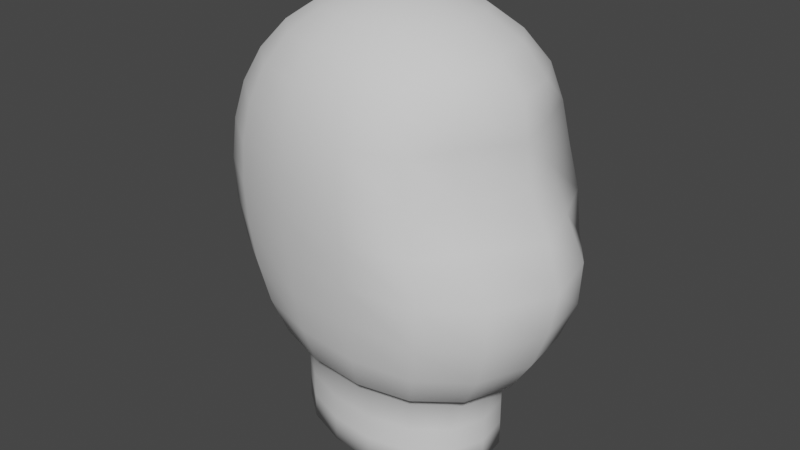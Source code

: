 # Source: bill.blend  (saved by Blender 2.92.15; exported with 4.5.12 LTS)
import bpy
from mathutils import Matrix  # noqa: F401  (used for matrix-valued properties, if any)

bpy.ops.wm.read_factory_settings(use_empty=True)
scene = bpy.context.scene
scene.name = 'Scene'

# ---- collections
col_collection = bpy.data.collections.new('Collection'); scene.collection.children.link(col_collection)

# ---- world
world_world = bpy.data.worlds.new('World'); scene.world = world_world
world_world.use_nodes = True; world_world.node_tree.nodes.clear()
_N = world_world.node_tree.nodes; _L = world_world.node_tree.links
n0 = _N.new('ShaderNodeOutputWorld'); n0.name = 'World Output'; n0.location = (300, 300)
n1 = _N.new('ShaderNodeBackground'); n1.name = 'Background'; n1.location = (10, 300)
n1.inputs[0].default_value = (0.05088, 0.05088, 0.05088, 1.0)
_L.new(n1.outputs[0], n0.inputs[0])
n0.is_active_output = True
world_world.color = (0.05088, 0.05088, 0.05088)
world_world.use_sun_shadow = False
world_world.sun_shadow_jitter_overblur = 0.0

# ---- meshes
me_sphere = bpy.data.meshes.new('Sphere')
me_sphere.from_pydata([(0.0, 0.1954, 2.257), (0.0, 0.3635, 2.185), (0.0, 0.4945, 2.069), (0.0, 0.5838, 1.914), (0.0, 0.6319, 1.727), (0.0, 0.6451, 1.515), (0.0, 0.6342, 1.288), (0.0, 0.6128, 1.056), (0.0, 0.5907, 0.8292), (0.0, 0.559, 0.6173), (0.0, 0.5053, 0.4327), (0.0, 0.4029, 0.3448), (0.08457, 0.1791, 2.257), (0.1654, 0.3345, 2.185), (0.2391, 0.4575, 2.069), (0.3023, 0.5434, 1.914), (0.3522, 0.5928, 1.727), (0.3868, 0.6109, 1.515), (0.4045, 0.6065, 1.288), (0.4045, 0.5893, 1.056), (0.3868, 0.5643, 0.8292), (0.3522, 0.5283, 0.6173), (0.3023, 0.4724, 0.4327), (0.2391, 0.3724, 0.3448), (-0.5097, -0.185, 0.02286), (0.1545, 0.1323, 2.257), (0.3023, 0.2499, 2.185), (0.4368, 0.3461, 2.069), (0.5486, 0.4166, 1.914), (0.6044, 0.4543, 1.727), (0.6489, 0.469, 1.515), (0.7089, 0.4781, 1.288), (0.739, 0.4759, 1.056), (0.7068, 0.4522, 0.8292), (0.6436, 0.416, 0.6173), (0.5523, 0.3641, 0.4327), (0.4368, 0.2803, 0.3448), (-0.3461, -0.3165, 0.02286), (0.1977, 0.06161, 2.257), (0.3868, 0.1182, 2.185), (0.559, 0.166, 2.069), (0.6711, 0.1992, 1.914), (0.6897, 0.2074, 1.727), (0.7115, 0.2038, 1.515), (0.8131, 0.2137, 1.288), (0.914, 0.2296, 1.056), (0.9045, 0.2228, 0.8292), (0.8236, 0.2012, 0.6173), (0.7068, 0.1717, 0.4327), (0.559, 0.1279, 0.3448), (0.2068, -0.02174, 2.257), (0.4045, -0.04252, 2.185), (0.5846, -0.06145, 2.069), (0.7311, -0.07765, 1.914), (0.774, -0.08923, 1.727), (0.8107, -0.09612, 1.515), (0.9182, -0.1023, 1.288), (0.9889, -0.1038, 1.056), (0.9458, -0.09918, 0.8292), (0.8613, -0.09019, 0.6173), (0.7391, -0.07725, 0.4327), (0.5846, -0.06037, 0.3448), (-0.1229, -0.3957, 0.02286), (0.1801, -0.1014, 2.257), (0.3522, -0.1962, 2.185), (0.509, -0.2789, 2.069), (0.6004, -0.3407, 1.914), (0.5881, -0.3663, 1.727), (0.5904, -0.372, 1.515), (0.7008, -0.3953, 1.288), (0.8227, -0.4201, 1.056), (0.8236, -0.4074, 0.8292), (0.75, -0.3693, 0.6173), (0.6436, -0.3159, 0.4327), (0.509, -0.2399, 0.3448), (0.1216, -0.4159, 0.02286), (0.1222, -0.1616, 2.257), (0.2391, -0.3077, 2.185), (0.3455, -0.4303, 2.069), (0.4324, -0.5237, 1.914), (0.4617, -0.578, 1.727), (0.4891, -0.6044, 1.515), (0.5481, -0.6224, 1.288), (0.5845, -0.6229, 1.056), (0.559, -0.5929, 0.8292), (0.509, -0.5439, 0.6173), (0.4368, -0.4736, 0.4327), (0.3455, -0.3668, 0.3448), (0.04323, -0.193, 2.257), (0.08457, -0.3624, 2.185), (0.1222, -0.4987, 2.069), (0.1545, -0.5971, 1.914), (0.1801, -0.657, 1.727), (0.1977, -0.6831, 1.515), (0.2068, -0.6834, 1.288), (0.2068, -0.6669, 1.056), (0.1977, -0.6385, 0.8292), (0.1801, -0.5952, 0.6173), (0.1545, -0.529, 0.4327), (0.1222, -0.417, 0.3448), (0.3448, -0.3657, 0.02286), (-0.04323, -0.1914, 2.257), (-0.08457, -0.3564, 2.185), (-0.1222, -0.4856, 2.069), (-0.1545, -0.5742, 1.914), (-0.1801, -0.6227, 1.727), (-0.1977, -0.6371, 1.515), (-0.2068, -0.6275, 1.288), (-0.2068, -0.6069, 1.056), (-0.1977, -0.5848, 0.8292), (-0.1801, -0.5529, 0.6173), (-0.1545, -0.499, 0.4327), (-0.1222, -0.3968, 0.3448), (0.5084, -0.2388, 0.02286), (-0.1222, -0.1578, 2.257), (-0.2391, -0.2936, 2.185), (-0.3455, -0.3993, 2.069), (-0.4368, -0.4714, 1.914), (-0.509, -0.5105, 1.727), (-0.559, -0.5222, 1.515), (-0.5846, -0.5152, 1.288), (-0.5846, -0.4987, 1.056), (-0.559, -0.4776, 0.8292), (-0.509, -0.4487, 0.6173), (-0.4368, -0.4033, 0.4327), (-0.3455, -0.3176, 0.3448), (-0.1801, -0.0974, 2.257), (-0.3522, -0.1821, 2.185), (-0.509, -0.2487, 2.069), (-0.6436, -0.2948, 1.914), (-0.75, -0.3209, 1.727), (-0.8236, -0.3299, 1.515), (-0.8613, -0.3267, 1.288), (-0.8613, -0.3156, 1.056), (-0.8236, -0.299, 0.8292), (-0.75, -0.2763, 0.6173), (-0.6436, -0.244, 0.4327), (-0.509, -0.1861, 0.3448), (0.5839, -0.05929, 0.02286), (-8.694e-08, -1.155e-05, 2.281), (-0.2068, -0.01944, 2.257), (-0.4045, -0.03559, 2.185), (-0.5846, -0.04694, 2.069), (-0.7391, -0.05294, 1.914), (-0.8613, -0.05403, 1.727), (-0.9458, -0.0515, 1.515), (-0.9891, -0.04709, 1.288), (-0.9891, -0.04241, 1.056), (-0.9458, -0.03839, 0.8292), (-0.8613, -0.03503, 0.6173), (-0.7391, -0.03128, 0.4327), (-0.5846, -0.02072, 0.3448), (0.5584, 0.129, 0.02286), (-0.1977, 0.06188, 2.257), (-0.3868, 0.1186, 2.185), (-0.559, 0.1669, 2.069), (-0.7068, 0.2049, 1.914), (-0.8236, 0.2319, 1.727), (-0.9045, 0.2482, 1.515), (-0.9458, 0.2545, 1.288), (-0.9458, 0.2515, 1.056), (-0.9045, 0.2395, 0.8292), (-0.8236, 0.2188, 0.6173), (-0.7068, 0.1893, 0.4327), (-0.559, 0.1491, 0.3448), (0.4362, 0.2813, 0.02286), (-0.1545, 0.1323, 2.257), (-0.3023, 0.2499, 2.185), (-0.4368, 0.3461, 2.069), (-0.5523, 0.4171, 1.914), (-0.6436, 0.4624, 1.727), (-0.7068, 0.4845, 1.515), (-0.7391, 0.4881, 1.288), (-0.7391, 0.4778, 1.056), (-0.7068, 0.455, 0.8292), (-0.6436, 0.4193, 0.6173), (-0.5523, 0.3678, 0.4327), (-0.4368, 0.2889, 0.3448), (-0.08457, 0.1791, 2.257), (-0.1654, 0.3345, 2.185), (-0.2391, 0.4575, 2.069), (-0.3023, 0.5434, 1.914), (-0.3522, 0.5928, 1.727), (-0.3868, 0.6109, 1.515), (-0.4045, 0.6065, 1.288), (-0.4045, 0.5899, 1.056), (-0.3868, 0.5652, 0.8292), (-0.3522, 0.5289, 0.6173), (-0.3023, 0.4728, 0.4327), (-0.2391, 0.3754, 0.3448), (0.2384, 0.3735, 0.02286), (-0.0006565, 0.404, 0.02286), (-0.0004558, 0.4036, 0.1594), (-0.0008562, 0.4043, -0.113), (0.2386, 0.3732, 0.1594), (-0.0008562, 0.2739, -0.1313), (0.2382, 0.3738, -0.113), (0.4364, 0.281, 0.1594), (0.1646, 0.2497, -0.1313), (0.08371, 0.129, -0.1533), (0.5586, 0.1286, 0.1594), (0.436, 0.2817, -0.113), (0.3014, 0.1837, -0.1313), (0.5841, -0.05962, 0.1594), (0.1537, 0.09395, -0.1533), (0.5582, 0.1293, -0.113), (0.5086, -0.2391, 0.1594), (0.386, 0.08216, -0.1313), (0.1969, 0.04303, -0.1533), (0.345, -0.366, 0.1594), (0.5837, -0.05896, -0.113), (0.4037, -0.03811, -0.1313), (0.1218, -0.4162, 0.1594), (0.2059, -0.01506, -0.1533), (0.5082, -0.2385, -0.113), (-0.1227, -0.396, 0.1594), (0.3514, -0.1517, -0.1313), (0.1792, -0.0694, -0.1533), (-0.3459, -0.3168, 0.1594), (0.3446, -0.3653, -0.113), (0.2382, -0.234, -0.1313), (-0.5095, -0.1853, 0.1594), (0.1214, -0.1096, -0.1533), (0.1214, -0.4156, -0.113), (0.08371, -0.2704, -0.1313), (-0.585, -0.01997, 0.1594), (0.04237, -0.1286, -0.1533), (-0.1231, -0.3954, -0.113), (-0.5595, 0.1498, 0.1594), (-0.08542, -0.2584, -0.1313), (-0.04408, -0.1236, -0.1533), (-0.4373, 0.2897, 0.1594), (-0.3463, -0.3162, -0.113), (-0.2399, -0.2033, -0.1313), (-0.2395, 0.3761, 0.1594), (-0.1231, -0.0964, -0.1533), (-0.5099, -0.1847, -0.113), (-0.3531, -0.1147, -0.1313), (-0.5852, -0.01964, 0.02286), (-0.5597, 0.1502, 0.02286), (-0.4375, 0.29, 0.02286), (-0.2397, 0.3765, 0.02286), (-0.1809, -0.05178, -0.1533), (-0.0008562, 0.007924, -0.1776), (-0.5854, -0.01931, -0.113), (-0.4054, -0.005858, -0.1313), (-0.2076, 0.002698, -0.1533), (-0.5599, 0.1505, -0.113), (-0.3877, 0.1048, -0.1313), (-0.1986, 0.05782, -0.1533), (-0.4377, 0.2904, -0.113), (-0.3031, 0.1971, -0.1313), (-0.1554, 0.1042, -0.1533), (-0.2399, 0.3768, -0.113), (-0.1663, 0.2558, -0.1313), (-0.08542, 0.1341, -0.1533), (-0.0008562, 0.1429, -0.1533)], [], [(11, 10, 22, 23), (4, 3, 15, 16), (5, 4, 16, 17), (6, 5, 17, 18), (7, 6, 18, 19), (0, 139, 12), (8, 7, 19, 20), (1, 0, 12, 13), (9, 8, 20, 21), (2, 1, 13, 14), (10, 9, 21, 22), (3, 2, 14, 15), (23, 22, 35, 36), (16, 15, 28, 29), (17, 16, 29, 30), (18, 17, 30, 31), (19, 18, 31, 32), (12, 139, 25), (20, 19, 32, 33), (13, 12, 25, 26), (21, 20, 33, 34), (14, 13, 26, 27), (22, 21, 34, 35), (15, 14, 27, 28), (27, 26, 39, 40), (35, 34, 47, 48), (28, 27, 40, 41), (36, 35, 48, 49), (29, 28, 41, 42), (30, 29, 42, 43), (31, 30, 43, 44), (32, 31, 44, 45), (25, 139, 38), (33, 32, 45, 46), (26, 25, 38, 39), (34, 33, 46, 47), (46, 45, 57, 58), (39, 38, 50, 51), (47, 46, 58, 59), (40, 39, 51, 52), (48, 47, 59, 60), (41, 40, 52, 53), (49, 48, 60, 61), (42, 41, 53, 54), (43, 42, 54, 55), (44, 43, 55, 56), (45, 44, 56, 57), (38, 139, 50), (57, 56, 69, 70), (50, 139, 63), (58, 57, 70, 71), (51, 50, 63, 64), (59, 58, 71, 72), (52, 51, 64, 65), (60, 59, 72, 73), (53, 52, 65, 66), (61, 60, 73, 74), (54, 53, 66, 67), (55, 54, 67, 68), (56, 55, 68, 69), (68, 67, 80, 81), (69, 68, 81, 82), (70, 69, 82, 83), (63, 139, 76), (71, 70, 83, 84), (64, 63, 76, 77), (72, 71, 84, 85), (65, 64, 77, 78), (73, 72, 85, 86), (66, 65, 78, 79), (74, 73, 86, 87), (67, 66, 79, 80), (87, 86, 98, 99), (80, 79, 91, 92), (81, 80, 92, 93), (82, 81, 93, 94), (83, 82, 94, 95), (76, 139, 88), (84, 83, 95, 96), (77, 76, 88, 89), (85, 84, 96, 97), (78, 77, 89, 90), (86, 85, 97, 98), (79, 78, 90, 91), (98, 97, 110, 111), (91, 90, 103, 104), (99, 98, 111, 112), (92, 91, 104, 105), (93, 92, 105, 106), (94, 93, 106, 107), (95, 94, 107, 108), (88, 139, 101), (96, 95, 108, 109), (89, 88, 101, 102), (97, 96, 109, 110), (90, 89, 102, 103), (102, 101, 114, 115), (110, 109, 122, 123), (103, 102, 115, 116), (111, 110, 123, 124), (104, 103, 116, 117), (112, 111, 124, 125), (105, 104, 117, 118), (106, 105, 118, 119), (107, 106, 119, 120), (108, 107, 120, 121), (101, 139, 114), (109, 108, 121, 122), (121, 120, 132, 133), (114, 139, 126), (122, 121, 133, 134), (115, 114, 126, 127), (123, 122, 134, 135), (116, 115, 127, 128), (124, 123, 135, 136), (117, 116, 128, 129), (125, 124, 136, 137), (118, 117, 129, 130), (119, 118, 130, 131), (120, 119, 131, 132), (23, 36, 197, 194), (132, 131, 145, 146), (164, 177, 231, 228), (133, 132, 146, 147), (126, 139, 140), (134, 133, 147, 148), (127, 126, 140, 141), (135, 134, 148, 149), (128, 127, 141, 142), (136, 135, 149, 150), (129, 128, 142, 143), (137, 136, 150, 151), (130, 129, 143, 144), (177, 189, 234, 231), (131, 130, 144, 145), (144, 143, 156, 157), (137, 151, 225, 221), (145, 144, 157, 158), (125, 137, 221, 218), (146, 145, 158, 159), (11, 23, 194, 192), (147, 146, 159, 160), (140, 139, 153), (148, 147, 160, 161), (141, 140, 153, 154), (149, 148, 161, 162), (142, 141, 154, 155), (150, 149, 162, 163), (143, 142, 155, 156), (151, 150, 163, 164), (163, 162, 175, 176), (156, 155, 168, 169), (164, 163, 176, 177), (157, 156, 169, 170), (112, 125, 218, 215), (158, 157, 170, 171), (99, 112, 215, 212), (159, 158, 171, 172), (49, 61, 203, 200), (160, 159, 172, 173), (153, 139, 166), (161, 160, 173, 174), (154, 153, 166, 167), (162, 161, 174, 175), (155, 154, 167, 168), (175, 174, 186, 187), (168, 167, 179, 180), (176, 175, 187, 188), (169, 168, 180, 181), (177, 176, 188, 189), (170, 169, 181, 182), (74, 87, 209, 206), (171, 170, 182, 183), (36, 49, 200, 197), (172, 171, 183, 184), (61, 74, 206, 203), (173, 172, 184, 185), (166, 139, 178), (174, 173, 185, 186), (167, 166, 178, 179), (178, 139, 0), (186, 185, 7, 8), (179, 178, 0, 1), (187, 186, 8, 9), (180, 179, 1, 2), (188, 187, 9, 10), (181, 180, 2, 3), (189, 188, 10, 11), (182, 181, 3, 4), (87, 99, 212, 209), (183, 182, 4, 5), (189, 11, 192, 234), (184, 183, 5, 6), (151, 164, 228, 225), (185, 184, 6, 7), (195, 193, 196, 198), (256, 195, 198, 199), (243, 256, 199), (198, 196, 201, 202), (199, 198, 202, 204), (243, 199, 204), (202, 201, 205, 207), (204, 202, 207, 208), (243, 204, 208), (207, 205, 210, 211), (208, 207, 211, 213), (243, 208, 213), (243, 213, 217), (211, 210, 214, 216), (213, 211, 216, 217), (217, 216, 220, 222), (243, 217, 222), (216, 214, 219, 220), (220, 219, 223, 224), (222, 220, 224, 226), (243, 222, 226), (224, 223, 227, 229), (226, 224, 229, 230), (243, 226, 230), (229, 227, 232, 233), (230, 229, 233, 235), (243, 230, 235), (233, 232, 236, 237), (235, 233, 237, 242), (243, 235, 242), (203, 206, 113, 138), (212, 215, 62, 75), (225, 228, 239, 238), (194, 197, 165, 190), (206, 209, 100, 113), (234, 192, 191, 241), (215, 218, 37, 62), (197, 200, 152, 165), (228, 231, 240, 239), (218, 221, 24, 37), (221, 225, 238, 24), (192, 194, 190, 191), (209, 212, 75, 100), (200, 203, 138, 152), (231, 234, 241, 240), (152, 138, 210, 205), (138, 113, 214, 210), (75, 62, 227, 223), (37, 24, 236, 232), (241, 191, 193, 253), (62, 37, 232, 227), (24, 238, 244, 236), (113, 100, 219, 214), (238, 239, 247, 244), (190, 165, 201, 196), (239, 240, 250, 247), (191, 190, 196, 193), (240, 241, 253, 250), (100, 75, 223, 219), (165, 152, 205, 201), (242, 237, 245, 246), (243, 242, 246), (237, 236, 244, 245), (245, 244, 247, 248), (246, 245, 248, 249), (243, 246, 249), (248, 247, 250, 251), (249, 248, 251, 252), (243, 249, 252), (251, 250, 253, 254), (252, 251, 254, 255), (243, 252, 255), (254, 253, 193, 195), (255, 254, 195, 256), (243, 255, 256)])
me_sphere.polygons.foreach_set('use_smooth', [True] * 270)
_uv = me_sphere.uv_layers.new(name='UVMap')
_uv.uv.foreach_set('vector', [0.7333, 0.2, 0.7333, 0.2667, 0.6667, 0.2667, 0.6667, 0.2, 0.7333, 0.6667, 0.7333, 0.7333, 0.6667, 0.7333, 0.6667, 0.6667, 0.7333, 0.6, 0.7333, 0.6667, 0.6667, 0.6667, 0.6667, 0.6, 0.7333, 0.5333, 0.7333, 0.6, 0.6667, 0.6, 0.6667, 0.5333, 0.7333, 0.4667, 0.7333, 0.5333, 0.6667, 0.5333, 0.6667, 0.4667, 0.7333, 0.9333, 0.7, 1.0, 0.6667, 0.9333, 0.7333, 0.4, 0.7333, 0.4667, 0.6667, 0.4667, 0.6667, 0.4, 0.7333, 0.8667, 0.7333, 0.9333, 0.6667, 0.9333, 0.6667, 0.8667, 0.7333, 0.3333, 0.7333, 0.4, 0.6667, 0.4, 0.6667, 0.3333, 0.7333, 0.8, 0.7333, 0.8667, 0.6667, 0.8667, 0.6667, 0.8, 0.7333, 0.2667, 0.7333, 0.3333, 0.6667, 0.3333, 0.6667, 0.2667, 0.7333, 0.7333, 0.7333, 0.8, 0.6667, 0.8, 0.6667, 0.7333, 0.6667, 0.2, 0.6667, 0.2667, 0.6, 0.2667, 0.6, 0.2, 0.6667, 0.6667, 0.6667, 0.7333, 0.6, 0.7333, 0.6, 0.6667, 0.6667, 0.6, 0.6667, 0.6667, 0.6, 0.6667, 0.6, 0.6, 0.6667, 0.5333, 0.6667, 0.6, 0.6, 0.6, 0.6, 0.5333, 0.6667, 0.4667, 0.6667, 0.5333, 0.6, 0.5333, 0.6, 0.4667, 0.6667, 0.9333, 0.6333, 1.0, 0.6, 0.9333, 0.6667, 0.4, 0.6667, 0.4667, 0.6, 0.4667, 0.6, 0.4, 0.6667, 0.8667, 0.6667, 0.9333, 0.6, 0.9333, 0.6, 0.8667, 0.6667, 0.3333, 0.6667, 0.4, 0.6, 0.4, 0.6, 0.3333, 0.6667, 0.8, 0.6667, 0.8667, 0.6, 0.8667, 0.6, 0.8, 0.6667, 0.2667, 0.6667, 0.3333, 0.6, 0.3333, 0.6, 0.2667, 0.6667, 0.7333, 0.6667, 0.8, 0.6, 0.8, 0.6, 0.7333, 0.6, 0.8, 0.6, 0.8667, 0.5333, 0.8667, 0.5333, 0.8, 0.6, 0.2667, 0.6, 0.3333, 0.5333, 0.3333, 0.5333, 0.2667, 0.6, 0.7333, 0.6, 0.8, 0.5333, 0.8, 0.5333, 0.7333, 0.6, 0.2, 0.6, 0.2667, 0.5333, 0.2667, 0.5333, 0.2, 0.6, 0.6667, 0.6, 0.7333, 0.5333, 0.7333, 0.5333, 0.6667, 0.6, 0.6, 0.6, 0.6667, 0.5333, 0.6667, 0.5333, 0.6, 0.6, 0.5333, 0.6, 0.6, 0.5333, 0.6, 0.5333, 0.5333, 0.6, 0.4667, 0.6, 0.5333, 0.5333, 0.5333, 0.5333, 0.4667, 0.6, 0.9333, 0.5667, 1.0, 0.5333, 0.9333, 0.6, 0.4, 0.6, 0.4667, 0.5333, 0.4667, 0.5333, 0.4, 0.6, 0.8667, 0.6, 0.9333, 0.5333, 0.9333, 0.5333, 0.8667, 0.6, 0.3333, 0.6, 0.4, 0.5333, 0.4, 0.5333, 0.3333, 0.5333, 0.4, 0.5333, 0.4667, 0.4667, 0.4667, 0.4667, 0.4, 0.5333, 0.8667, 0.5333, 0.9333, 0.4667, 0.9333, 0.4667, 0.8667, 0.5333, 0.3333, 0.5333, 0.4, 0.4667, 0.4, 0.4667, 0.3333, 0.5333, 0.8, 0.5333, 0.8667, 0.4667, 0.8667, 0.4667, 0.8, 0.5333, 0.2667, 0.5333, 0.3333, 0.4667, 0.3333, 0.4667, 0.2667, 0.5333, 0.7333, 0.5333, 0.8, 0.4667, 0.8, 0.4667, 0.7333, 0.5333, 0.2, 0.5333, 0.2667, 0.4667, 0.2667, 0.4667, 0.2, 0.5333, 0.6667, 0.5333, 0.7333, 0.4667, 0.7333, 0.4667, 0.6667, 0.5333, 0.6, 0.5333, 0.6667, 0.4667, 0.6667, 0.4667, 0.6, 0.5333, 0.5333, 0.5333, 0.6, 0.4667, 0.6, 0.4667, 0.5333, 0.5333, 0.4667, 0.5333, 0.5333, 0.4667, 0.5333, 0.4667, 0.4667, 0.5333, 0.9333, 0.5, 1.0, 0.4667, 0.9333, 0.4667, 0.4667, 0.4667, 0.5333, 0.4, 0.5333, 0.4, 0.4667, 0.4667, 0.9333, 0.4333, 1.0, 0.4, 0.9333, 0.4667, 0.4, 0.4667, 0.4667, 0.4, 0.4667, 0.4, 0.4, 0.4667, 0.8667, 0.4667, 0.9333, 0.4, 0.9333, 0.4, 0.8667, 0.4667, 0.3333, 0.4667, 0.4, 0.4, 0.4, 0.4, 0.3333, 0.4667, 0.8, 0.4667, 0.8667, 0.4, 0.8667, 0.4, 0.8, 0.4667, 0.2667, 0.4667, 0.3333, 0.4, 0.3333, 0.4, 0.2667, 0.4667, 0.7333, 0.4667, 0.8, 0.4, 0.8, 0.4, 0.7333, 0.4667, 0.2, 0.4667, 0.2667, 0.4, 0.2667, 0.4, 0.2, 0.4667, 0.6667, 0.4667, 0.7333, 0.4, 0.7333, 0.4, 0.6667, 0.4667, 0.6, 0.4667, 0.6667, 0.4, 0.6667, 0.4, 0.6, 0.4667, 0.5333, 0.4667, 0.6, 0.4, 0.6, 0.4, 0.5333, 0.4, 0.6, 0.4, 0.6667, 0.3333, 0.6667, 0.3333, 0.6, 0.4, 0.5333, 0.4, 0.6, 0.3333, 0.6, 0.3333, 0.5333, 0.4, 0.4667, 0.4, 0.5333, 0.3333, 0.5333, 0.3333, 0.4667, 0.4, 0.9333, 0.3667, 1.0, 0.3333, 0.9333, 0.4, 0.4, 0.4, 0.4667, 0.3333, 0.4667, 0.3333, 0.4, 0.4, 0.8667, 0.4, 0.9333, 0.3333, 0.9333, 0.3333, 0.8667, 0.4, 0.3333, 0.4, 0.4, 0.3333, 0.4, 0.3333, 0.3333, 0.4, 0.8, 0.4, 0.8667, 0.3333, 0.8667, 0.3333, 0.8, 0.4, 0.2667, 0.4, 0.3333, 0.3333, 0.3333, 0.3333, 0.2667, 0.4, 0.7333, 0.4, 0.8, 0.3333, 0.8, 0.3333, 0.7333, 0.4, 0.2, 0.4, 0.2667, 0.3333, 0.2667, 0.3333, 0.2, 0.4, 0.6667, 0.4, 0.7333, 0.3333, 0.7333, 0.3333, 0.6667, 0.3333, 0.2, 0.3333, 0.2667, 0.2667, 0.2667, 0.2667, 0.2, 0.3333, 0.6667, 0.3333, 0.7333, 0.2667, 0.7333, 0.2667, 0.6667, 0.3333, 0.6, 0.3333, 0.6667, 0.2667, 0.6667, 0.2667, 0.6, 0.3333, 0.5333, 0.3333, 0.6, 0.2667, 0.6, 0.2667, 0.5333, 0.3333, 0.4667, 0.3333, 0.5333, 0.2667, 0.5333, 0.2667, 0.4667, 0.3333, 0.9333, 0.3, 1.0, 0.2667, 0.9333, 0.3333, 0.4, 0.3333, 0.4667, 0.2667, 0.4667, 0.2667, 0.4, 0.3333, 0.8667, 0.3333, 0.9333, 0.2667, 0.9333, 0.2667, 0.8667, 0.3333, 0.3333, 0.3333, 0.4, 0.2667, 0.4, 0.2667, 0.3333, 0.3333, 0.8, 0.3333, 0.8667, 0.2667, 0.8667, 0.2667, 0.8, 0.3333, 0.2667, 0.3333, 0.3333, 0.2667, 0.3333, 0.2667, 0.2667, 0.3333, 0.7333, 0.3333, 0.8, 0.2667, 0.8, 0.2667, 0.7333, 0.2667, 0.2667, 0.2667, 0.3333, 0.2, 0.3333, 0.2, 0.2667, 0.2667, 0.7333, 0.2667, 0.8, 0.2, 0.8, 0.2, 0.7333, 0.2667, 0.2, 0.2667, 0.2667, 0.2, 0.2667, 0.2, 0.2, 0.2667, 0.6667, 0.2667, 0.7333, 0.2, 0.7333, 0.2, 0.6667, 0.2667, 0.6, 0.2667, 0.6667, 0.2, 0.6667, 0.2, 0.6, 0.2667, 0.5333, 0.2667, 0.6, 0.2, 0.6, 0.2, 0.5333, 0.2667, 0.4667, 0.2667, 0.5333, 0.2, 0.5333, 0.2, 0.4667, 0.2667, 0.9333, 0.2333, 1.0, 0.2, 0.9333, 0.2667, 0.4, 0.2667, 0.4667, 0.2, 0.4667, 0.2, 0.4, 0.2667, 0.8667, 0.2667, 0.9333, 0.2, 0.9333, 0.2, 0.8667, 0.2667, 0.3333, 0.2667, 0.4, 0.2, 0.4, 0.2, 0.3333, 0.2667, 0.8, 0.2667, 0.8667, 0.2, 0.8667, 0.2, 0.8, 0.2, 0.8667, 0.2, 0.9333, 0.1333, 0.9333, 0.1333, 0.8667, 0.2, 0.3333, 0.2, 0.4, 0.1333, 0.4, 0.1333, 0.3333, 0.2, 0.8, 0.2, 0.8667, 0.1333, 0.8667, 0.1333, 0.8, 0.2, 0.2667, 0.2, 0.3333, 0.1333, 0.3333, 0.1333, 0.2667, 0.2, 0.7333, 0.2, 0.8, 0.1333, 0.8, 0.1333, 0.7333, 0.2, 0.2, 0.2, 0.2667, 0.1333, 0.2667, 0.1333, 0.2, 0.2, 0.6667, 0.2, 0.7333, 0.1333, 0.7333, 0.1333, 0.6667, 0.2, 0.6, 0.2, 0.6667, 0.1333, 0.6667, 0.1333, 0.6, 0.2, 0.5333, 0.2, 0.6, 0.1333, 0.6, 0.1333, 0.5333, 0.2, 0.4667, 0.2, 0.5333, 0.1333, 0.5333, 0.1333, 0.4667, 0.2, 0.9333, 0.1667, 1.0, 0.1333, 0.9333, 0.2, 0.4, 0.2, 0.4667, 0.1333, 0.4667, 0.1333, 0.4, 0.1333, 0.4667, 0.1333, 0.5333, 0.06667, 0.5333, 0.06667, 0.4667, 0.1333, 0.9333, 0.1, 1.0, 0.06667, 0.9333, 0.1333, 0.4, 0.1333, 0.4667, 0.06667, 0.4667, 0.06667, 0.4, 0.1333, 0.8667, 0.1333, 0.9333, 0.06667, 0.9333, 0.06667, 0.8667, 0.1333, 0.3333, 0.1333, 0.4, 0.06667, 0.4, 0.06667, 0.3333, 0.1333, 0.8, 0.1333, 0.8667, 0.06667, 0.8667, 0.06667, 0.8, 0.1333, 0.2667, 0.1333, 0.3333, 0.06667, 0.3333, 0.06667, 0.2667, 0.1333, 0.7333, 0.1333, 0.8, 0.06667, 0.8, 0.06667, 0.7333, 0.1333, 0.2, 0.1333, 0.2667, 0.06667, 0.2667, 0.06667, 0.2, 0.1333, 0.6667, 0.1333, 0.7333, 0.06667, 0.7333, 0.06667, 0.6667, 0.1333, 0.6, 0.1333, 0.6667, 0.06667, 0.6667, 0.06667, 0.6, 0.1333, 0.5333, 0.1333, 0.6, 0.06667, 0.6, 0.06667, 0.5333, 0.6667, 0.2, 0.6, 0.2, 0.6, 0.2, 0.6667, 0.2, 0.06667, 0.5333, 0.06667, 0.6, 2.98e-08, 0.6, 2.98e-08, 0.5333, 0.9333, 0.2, 0.8667, 0.2, 0.8667, 0.2, 0.9333, 0.2, 0.06667, 0.4667, 0.06667, 0.5333, 2.98e-08, 0.5333, 2.98e-08, 0.4667, 0.06667, 0.9333, 0.03333, 1.0, 5.96e-08, 0.9333, 0.06667, 0.4, 0.06667, 0.4667, 2.98e-08, 0.4667, 2.98e-08, 0.4, 0.06667, 0.8667, 0.06667, 0.9333, 5.96e-08, 0.9333, 2.98e-08, 0.8667, 0.06667, 0.3333, 0.06667, 0.4, 2.98e-08, 0.4, 2.98e-08, 0.3333, 0.06667, 0.8, 0.06667, 0.8667, 2.98e-08, 0.8667, 2.98e-08, 0.8, 0.06667, 0.2667, 0.06667, 0.3333, 2.98e-08, 0.3333, 2.98e-08, 0.2667, 0.06667, 0.7333, 0.06667, 0.8, 2.98e-08, 0.8, 2.98e-08, 0.7333, 0.06667, 0.2, 0.06667, 0.2667, 2.98e-08, 0.2667, 0.0, 0.2, 0.06667, 0.6667, 0.06667, 0.7333, 2.98e-08, 0.7333, 2.98e-08, 0.6667, 0.8667, 0.2, 0.8, 0.2, 0.8, 0.2, 0.8667, 0.2, 0.06667, 0.6, 0.06667, 0.6667, 2.98e-08, 0.6667, 2.98e-08, 0.6, 1.0, 0.6667, 1.0, 0.7333, 0.9333, 0.7333, 0.9333, 0.6667, 0.06667, 0.2, 0.0, 0.2, 0.0, 0.2, 0.06667, 0.2, 1.0, 0.6, 1.0, 0.6667, 0.9333, 0.6667, 0.9333, 0.6, 0.1333, 0.2, 0.06667, 0.2, 0.06667, 0.2, 0.1333, 0.2, 1.0, 0.5333, 1.0, 0.6, 0.9333, 0.6, 0.9333, 0.5333, 0.7333, 0.2, 0.6667, 0.2, 0.6667, 0.2, 0.7333, 0.2, 1.0, 0.4667, 1.0, 0.5333, 0.9333, 0.5333, 0.9333, 0.4667, 1.0, 0.9333, 0.9667, 1.0, 0.9333, 0.9333, 1.0, 0.4, 1.0, 0.4667, 0.9333, 0.4667, 0.9333, 0.4, 1.0, 0.8667, 1.0, 0.9333, 0.9333, 0.9333, 0.9333, 0.8667, 1.0, 0.3333, 1.0, 0.4, 0.9333, 0.4, 0.9333, 0.3333, 1.0, 0.8, 1.0, 0.8667, 0.9333, 0.8667, 0.9333, 0.8, 1.0, 0.2667, 1.0, 0.3333, 0.9333, 0.3333, 0.9333, 0.2667, 1.0, 0.7333, 1.0, 0.8, 0.9333, 0.8, 0.9333, 0.7333, 1.0, 0.2, 1.0, 0.2667, 0.9333, 0.2667, 0.9333, 0.2, 0.9333, 0.2667, 0.9333, 0.3333, 0.8667, 0.3333, 0.8667, 0.2667, 0.9333, 0.7333, 0.9333, 0.8, 0.8667, 0.8, 0.8667, 0.7333, 0.9333, 0.2, 0.9333, 0.2667, 0.8667, 0.2667, 0.8667, 0.2, 0.9333, 0.6667, 0.9333, 0.7333, 0.8667, 0.7333, 0.8667, 0.6667, 0.2, 0.2, 0.1333, 0.2, 0.1333, 0.2, 0.2, 0.2, 0.9333, 0.6, 0.9333, 0.6667, 0.8667, 0.6667, 0.8667, 0.6, 0.2667, 0.2, 0.2, 0.2, 0.2, 0.2, 0.2667, 0.2, 0.9333, 0.5333, 0.9333, 0.6, 0.8667, 0.6, 0.8667, 0.5333, 0.5333, 0.2, 0.4667, 0.2, 0.4667, 0.2, 0.5333, 0.2, 0.9333, 0.4667, 0.9333, 0.5333, 0.8667, 0.5333, 0.8667, 0.4667, 0.9333, 0.9333, 0.9, 1.0, 0.8667, 0.9333, 0.9333, 0.4, 0.9333, 0.4667, 0.8667, 0.4667, 0.8667, 0.4, 0.9333, 0.8667, 0.9333, 0.9333, 0.8667, 0.9333, 0.8667, 0.8667, 0.9333, 0.3333, 0.9333, 0.4, 0.8667, 0.4, 0.8667, 0.3333, 0.9333, 0.8, 0.9333, 0.8667, 0.8667, 0.8667, 0.8667, 0.8, 0.8667, 0.3333, 0.8667, 0.4, 0.8, 0.4, 0.8, 0.3333, 0.8667, 0.8, 0.8667, 0.8667, 0.8, 0.8667, 0.8, 0.8, 0.8667, 0.2667, 0.8667, 0.3333, 0.8, 0.3333, 0.8, 0.2667, 0.8667, 0.7333, 0.8667, 0.8, 0.8, 0.8, 0.8, 0.7333, 0.8667, 0.2, 0.8667, 0.2667, 0.8, 0.2667, 0.8, 0.2, 0.8667, 0.6667, 0.8667, 0.7333, 0.8, 0.7333, 0.8, 0.6667, 0.4, 0.2, 0.3333, 0.2, 0.3333, 0.2, 0.4, 0.2, 0.8667, 0.6, 0.8667, 0.6667, 0.8, 0.6667, 0.8, 0.6, 0.6, 0.2, 0.5333, 0.2, 0.5333, 0.2, 0.6, 0.2, 0.8667, 0.5333, 0.8667, 0.6, 0.8, 0.6, 0.8, 0.5333, 0.4667, 0.2, 0.4, 0.2, 0.4, 0.2, 0.4667, 0.2, 0.8667, 0.4667, 0.8667, 0.5333, 0.8, 0.5333, 0.8, 0.4667, 0.8667, 0.9333, 0.8333, 1.0, 0.8, 0.9333, 0.8667, 0.4, 0.8667, 0.4667, 0.8, 0.4667, 0.8, 0.4, 0.8667, 0.8667, 0.8667, 0.9333, 0.8, 0.9333, 0.8, 0.8667, 0.8, 0.9333, 0.7667, 1.0, 0.7333, 0.9333, 0.8, 0.4, 0.8, 0.4667, 0.7333, 0.4667, 0.7333, 0.4, 0.8, 0.8667, 0.8, 0.9333, 0.7333, 0.9333, 0.7333, 0.8667, 0.8, 0.3333, 0.8, 0.4, 0.7333, 0.4, 0.7333, 0.3333, 0.8, 0.8, 0.8, 0.8667, 0.7333, 0.8667, 0.7333, 0.8, 0.8, 0.2667, 0.8, 0.3333, 0.7333, 0.3333, 0.7333, 0.2667, 0.8, 0.7333, 0.8, 0.8, 0.7333, 0.8, 0.7333, 0.7333, 0.8, 0.2, 0.8, 0.2667, 0.7333, 0.2667, 0.7333, 0.2, 0.8, 0.6667, 0.8, 0.7333, 0.7333, 0.7333, 0.7333, 0.6667, 0.3333, 0.2, 0.2667, 0.2, 0.2667, 0.2, 0.3333, 0.2, 0.8, 0.6, 0.8, 0.6667, 0.7333, 0.6667, 0.7333, 0.6, 0.8, 0.2, 0.7333, 0.2, 0.7333, 0.2, 0.8, 0.2, 0.8, 0.5333, 0.8, 0.6, 0.7333, 0.6, 0.7333, 0.5333, 1.0, 0.2, 0.9333, 0.2, 0.9333, 0.2, 1.0, 0.2, 0.8, 0.4667, 0.8, 0.5333, 0.7333, 0.5333, 0.7333, 0.4667, 0.7333, 0.1333, 0.7333, 0.2, 0.6667, 0.2, 0.6667, 0.1333, 0.7333, 0.06667, 0.7333, 0.1333, 0.6667, 0.1333, 0.6667, 0.06667, 0.7, 0.0, 0.7333, 0.06667, 0.6667, 0.06667, 0.6667, 0.1333, 0.6667, 0.2, 0.6, 0.2, 0.6, 0.1333, 0.6667, 0.06667, 0.6667, 0.1333, 0.6, 0.1333, 0.6, 0.06667, 0.6333, 0.0, 0.6667, 0.06667, 0.6, 0.06667, 0.6, 0.1333, 0.6, 0.2, 0.5333, 0.2, 0.5333, 0.1333, 0.6, 0.06667, 0.6, 0.1333, 0.5333, 0.1333, 0.5333, 0.06667, 0.5667, 0.0, 0.6, 0.06667, 0.5333, 0.06667, 0.5333, 0.1333, 0.5333, 0.2, 0.4667, 0.2, 0.4667, 0.1333, 0.5333, 0.06667, 0.5333, 0.1333, 0.4667, 0.1333, 0.4667, 0.06667, 0.5, 0.0, 0.5333, 0.06667, 0.4667, 0.06667, 0.4333, 0.0, 0.4667, 0.06667, 0.4, 0.06667, 0.4667, 0.1333, 0.4667, 0.2, 0.4, 0.2, 0.4, 0.1333, 0.4667, 0.06667, 0.4667, 0.1333, 0.4, 0.1333, 0.4, 0.06667, 0.4, 0.06667, 0.4, 0.1333, 0.3333, 0.1333, 0.3333, 0.06667, 0.3667, 0.0, 0.4, 0.06667, 0.3333, 0.06667, 0.4, 0.1333, 0.4, 0.2, 0.3333, 0.2, 0.3333, 0.1333, 0.3333, 0.1333, 0.3333, 0.2, 0.2667, 0.2, 0.2667, 0.1333, 0.3333, 0.06667, 0.3333, 0.1333, 0.2667, 0.1333, 0.2667, 0.06667, 0.3, 0.0, 0.3333, 0.06667, 0.2667, 0.06667, 0.2667, 0.1333, 0.2667, 0.2, 0.2, 0.2, 0.2, 0.1333, 0.2667, 0.06667, 0.2667, 0.1333, 0.2, 0.1333, 0.2, 0.06667, 0.2333, 0.0, 0.2667, 0.06667, 0.2, 0.06667, 0.2, 0.1333, 0.2, 0.2, 0.1333, 0.2, 0.1333, 0.1333, 0.2, 0.06667, 0.2, 0.1333, 0.1333, 0.1333, 0.1333, 0.06667, 0.1667, 0.0, 0.2, 0.06667, 0.1333, 0.06667, 0.1333, 0.1333, 0.1333, 0.2, 0.06667, 0.2, 0.06667, 0.1333, 0.1333, 0.06667, 0.1333, 0.1333, 0.06667, 0.1333, 0.06667, 0.06667, 0.1, 0.0, 0.1333, 0.06667, 0.06667, 0.06667, 0.4667, 0.2, 0.4, 0.2, 0.4, 0.2, 0.4667, 0.2, 0.2667, 0.2, 0.2, 0.2, 0.2, 0.2, 0.2667, 0.2, 1.0, 0.2, 0.9333, 0.2, 0.9333, 0.2, 1.0, 0.2, 0.6667, 0.2, 0.6, 0.2, 0.6, 0.2, 0.6667, 0.2, 0.4, 0.2, 0.3333, 0.2, 0.3333, 0.2, 0.4, 0.2, 0.8, 0.2, 0.7333, 0.2, 0.7333, 0.2, 0.8, 0.2, 0.2, 0.2, 0.1333, 0.2, 0.1333, 0.2, 0.2, 0.2, 0.6, 0.2, 0.5333, 0.2, 0.5333, 0.2, 0.6, 0.2, 0.9333, 0.2, 0.8667, 0.2, 0.8667, 0.2, 0.9333, 0.2, 0.1333, 0.2, 0.06667, 0.2, 0.06667, 0.2, 0.1333, 0.2, 0.06667, 0.2, 0.0, 0.2, 0.0, 0.2, 0.06667, 0.2, 0.7333, 0.2, 0.6667, 0.2, 0.6667, 0.2, 0.7333, 0.2, 0.3333, 0.2, 0.2667, 0.2, 0.2667, 0.2, 0.3333, 0.2, 0.5333, 0.2, 0.4667, 0.2, 0.4667, 0.2, 0.5333, 0.2, 0.8667, 0.2, 0.8, 0.2, 0.8, 0.2, 0.8667, 0.2, 0.5333, 0.2, 0.4667, 0.2, 0.4667, 0.2, 0.5333, 0.2, 0.4667, 0.2, 0.4, 0.2, 0.4, 0.2, 0.4667, 0.2, 0.2667, 0.2, 0.2, 0.2, 0.2, 0.2, 0.2667, 0.2, 0.1333, 0.2, 0.06667, 0.2, 0.06667, 0.2, 0.1333, 0.2, 0.8, 0.2, 0.7333, 0.2, 0.7333, 0.2, 0.8, 0.2, 0.2, 0.2, 0.1333, 0.2, 0.1333, 0.2, 0.2, 0.2, 0.06667, 0.2, 0.0, 0.2, 0.0, 0.2, 0.06667, 0.2, 0.4, 0.2, 0.3333, 0.2, 0.3333, 0.2, 0.4, 0.2, 1.0, 0.2, 0.9333, 0.2, 0.9333, 0.2, 1.0, 0.2, 0.6667, 0.2, 0.6, 0.2, 0.6, 0.2, 0.6667, 0.2, 0.9333, 0.2, 0.8667, 0.2, 0.8667, 0.2, 0.9333, 0.2, 0.7333, 0.2, 0.6667, 0.2, 0.6667, 0.2, 0.7333, 0.2, 0.8667, 0.2, 0.8, 0.2, 0.8, 0.2, 0.8667, 0.2, 0.3333, 0.2, 0.2667, 0.2, 0.2667, 0.2, 0.3333, 0.2, 0.6, 0.2, 0.5333, 0.2, 0.5333, 0.2, 0.6, 0.2, 0.06667, 0.06667, 0.06667, 0.1333, 2.98e-08, 0.1333, 5.96e-08, 0.06667, 0.03333, 0.0, 0.06667, 0.06667, 5.96e-08, 0.06667, 0.06667, 0.1333, 0.06667, 0.2, 0.0, 0.2, 2.98e-08, 0.1333, 1.0, 0.1333, 1.0, 0.2, 0.9333, 0.2, 0.9333, 0.1333, 1.0, 0.06667, 1.0, 0.1333, 0.9333, 0.1333, 0.9333, 0.06667, 0.9667, 0.0, 1.0, 0.06667, 0.9333, 0.06667, 0.9333, 0.1333, 0.9333, 0.2, 0.8667, 0.2, 0.8667, 0.1333, 0.9333, 0.06667, 0.9333, 0.1333, 0.8667, 0.1333, 0.8667, 0.06667, 0.9, 0.0, 0.9333, 0.06667, 0.8667, 0.06667, 0.8667, 0.1333, 0.8667, 0.2, 0.8, 0.2, 0.8, 0.1333, 0.8667, 0.06667, 0.8667, 0.1333, 0.8, 0.1333, 0.8, 0.06667, 0.8333, 0.0, 0.8667, 0.06667, 0.8, 0.06667, 0.8, 0.1333, 0.8, 0.2, 0.7333, 0.2, 0.7333, 0.1333, 0.8, 0.06667, 0.8, 0.1333, 0.7333, 0.1333, 0.7333, 0.06667, 0.7667, 0.0, 0.8, 0.06667, 0.7333, 0.06667])
me_sphere.use_remesh_fix_poles = True
me_sphere.use_remesh_preserve_attributes = False
me_sphere.use_mirror_vertex_groups = False
me_sphere.update()

# ---- objects
ob_sphere = bpy.data.objects.new('Sphere', me_sphere)

# ---- transforms, parenting, visibility, modifiers, constraints
ob_sphere.location = (0.0, 0.0, 0.0)
ob_sphere.lineart.crease_threshold = 0.0

# ---- collection membership
col_collection.objects.link(ob_sphere)

# ---- scene / render settings (as saved in the file)
scene.frame_start = 1; scene.frame_end = 250; scene.frame_set(1)
scene.render.engine = 'BLENDER_EEVEE_NEXT'
scene.cycles.use_denoising = False
scene.cycles.samples = 128
scene.cycles.sampling_pattern = 'TABULATED_SOBOL'
scene.cycles.use_adaptive_sampling = False
scene.cycles.use_light_tree = False
scene.view_settings.view_transform = 'Filmic'
bpy.context.view_layer.update()

# ---- added for rendering (the .blend has no active camera and no usable light): camera, sun
cam_auto = bpy.data.cameras.new('AutoCamera')
cam_auto.lens = 50.0
cam_auto.sensor_width = 36.0
cam_auto.clip_end = 1000.0
ob_auto_camera = bpy.data.objects.new('AutoCamera', cam_auto)
scene.collection.objects.link(ob_auto_camera)
ob_auto_camera.location = (3.16779, -3.82057, 3.58617)
ob_auto_camera.rotation_euler = (1.09748, -7.21219e-08, 0.694738)
scene.camera = ob_auto_camera
light_auto_sun = bpy.data.lights.new('AutoSun', 'SUN')
light_auto_sun.energy = 3.0
light_auto_sun.angle = 0.0523599
ob_auto_sun = bpy.data.objects.new('AutoSun', light_auto_sun)
scene.collection.objects.link(ob_auto_sun)
ob_auto_sun.rotation_euler = (0.872665, 0.174533, 0.523599)
bpy.context.view_layer.update()
